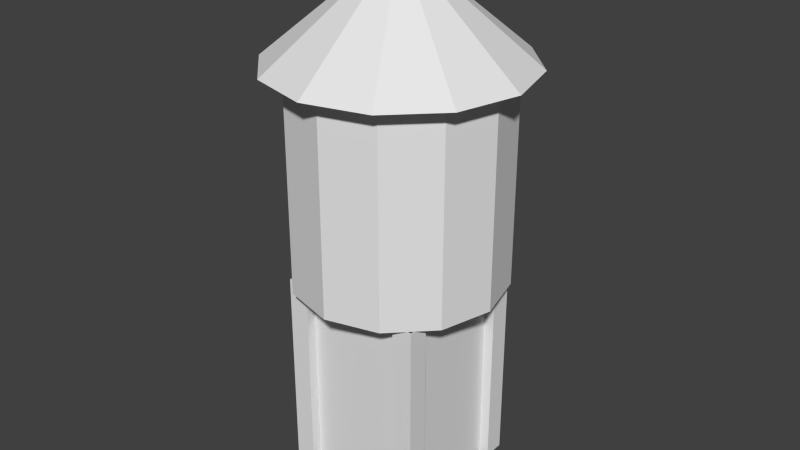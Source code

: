 # Source: water_tower_lower_detail.blend  (saved by Blender 2.76.0; exported with 4.5.12 LTS)
import bpy
from mathutils import Matrix  # noqa: F401  (used for matrix-valued properties, if any)

bpy.ops.wm.read_factory_settings(use_empty=True)
scene = bpy.context.scene
scene.name = 'Scene'

# ---- collections
col_collection_1 = bpy.data.collections.new('Collection 1'); scene.collection.children.link(col_collection_1)

# ---- world
world_world = bpy.data.worlds.new('World'); scene.world = world_world
world_world.color = (0.05088, 0.05088, 0.05088)
world_world.use_sun_shadow = False
world_world.sun_shadow_jitter_overblur = 0.0
world_world.cycles.sampling_method = 'MANUAL'
world_world.cycles.sample_map_resolution = 256

# ---- meshes
me_plane = bpy.data.meshes.new('Plane')
me_plane.from_pydata([(-1.0, -1.0, 0.0), (1.0, -1.0, 0.0), (-1.0, 1.0, 0.0), (1.0, 1.0, 0.0)], [], [(0, 1, 3, 2)])
me_plane.use_remesh_preserve_volume = False
me_plane.use_remesh_preserve_attributes = False
me_plane.use_mirror_vertex_groups = False
me_plane.update()
me_cube_001 = bpy.data.meshes.new('Cube.001')
me_cube_001.from_pydata([(-1.0, -1.0, -1.0), (-1.0, -1.0, 1.0), (-1.0, 1.0, -1.0), (-1.0, 1.0, 1.0), (1.0, -1.0, -1.0), (1.0, -1.0, 1.0), (1.0, 1.0, -1.0), (1.0, 1.0, 1.0)], [], [(1, 3, 2, 0), (3, 7, 6, 2), (7, 5, 4, 6), (5, 1, 0, 4)])
me_cube_001.use_remesh_preserve_volume = False
me_cube_001.use_remesh_preserve_attributes = False
me_cube_001.use_mirror_vertex_groups = False
me_cube_001.update()
me_cylinder = bpy.data.meshes.new('Cylinder')
me_cylinder.from_pydata([(0.0, 1.2, 1.0), (0.6, 1.039, 1.0), (1.039, 0.6, 1.0), (1.2, -5.245e-08, 1.0), (1.039, -0.6, 1.0), (0.6, -1.039, 1.0), (1.812e-07, -1.2, 1.0), (0.0, 0.0, 2.0), (-0.6, -1.039, 1.0), (-1.039, -0.6, 1.0), (-1.2, -5.579e-07, 1.0), (-1.039, 0.6, 1.0), (-0.6, 1.039, 1.0), (0.0, 1.0, -1.0), (0.0, 1.0, 1.0), (0.5, 0.866, -1.0), (0.5, 0.866, 1.0), (0.866, 0.5, -1.0), (0.866, 0.5, 1.0), (1.0, -4.371e-08, -1.0), (1.0, -4.371e-08, 1.0), (0.866, -0.5, -1.0), (0.866, -0.5, 1.0), (0.5, -0.866, -1.0), (0.5, -0.866, 1.0), (1.51e-07, -1.0, -1.0), (1.51e-07, -1.0, 1.0), (-0.5, -0.866, -1.0), (-0.5, -0.866, 1.0), (-0.866, -0.5, -1.0), (-0.866, -0.5, 1.0), (-1.0, -4.649e-07, -1.0), (-1.0, -4.649e-07, 1.0), (-0.866, 0.5, -1.0), (-0.866, 0.5, 1.0), (-0.5, 0.866, -1.0), (-0.5, 0.866, 1.0)], [], [(11, 7, 12), (0, 7, 1), (10, 7, 11), (9, 7, 10), (8, 7, 9), (6, 7, 8), (5, 7, 6), (4, 7, 5), (3, 7, 4), (2, 7, 3), (12, 7, 0), (1, 7, 2), (13, 14, 16, 15), (15, 16, 18, 17), (17, 18, 20, 19), (19, 20, 22, 21), (21, 22, 24, 23), (23, 24, 26, 25), (25, 26, 28, 27), (27, 28, 30, 29), (29, 30, 32, 31), (31, 32, 34, 33), (35, 36, 14, 13), (33, 34, 36, 35), (13, 15, 17, 19, 21, 23, 25, 27, 29, 31, 33, 35), (1, 2, 18, 16), (0, 1, 16, 14), (12, 0, 14, 36), (11, 12, 36, 34), (10, 11, 34, 32), (9, 10, 32, 30), (8, 9, 30, 28), (6, 8, 28, 26), (5, 6, 26, 24), (4, 5, 24, 22), (3, 4, 22, 20), (2, 3, 20, 18)])
me_cylinder.use_remesh_preserve_volume = False
me_cylinder.use_remesh_preserve_attributes = False
me_cylinder.use_mirror_vertex_groups = False
me_cylinder.update()
me_cube_002 = bpy.data.meshes.new('Cube.002')
me_cube_002.from_pydata([(-1.0, -1.0, -1.0), (-1.0, -1.0, 1.0), (-1.0, 1.0, -1.0), (-1.0, 1.0, 1.0), (1.0, -1.0, -1.0), (1.0, -1.0, 1.0), (1.0, 1.0, -1.0), (1.0, 1.0, 1.0)], [], [(1, 3, 2, 0), (3, 7, 6, 2), (7, 5, 4, 6), (5, 1, 0, 4)])
me_cube_002.use_remesh_preserve_volume = False
me_cube_002.use_remesh_preserve_attributes = False
me_cube_002.use_mirror_vertex_groups = False
me_cube_002.update()
me_cube_003 = bpy.data.meshes.new('Cube.003')
me_cube_003.from_pydata([(-1.0, -1.0, -1.0), (-1.0, -1.0, 1.0), (-1.0, 1.0, -1.0), (-1.0, 1.0, 1.0), (1.0, -1.0, -1.0), (1.0, -1.0, 1.0), (1.0, 1.0, -1.0), (1.0, 1.0, 1.0)], [], [(1, 3, 2, 0), (3, 7, 6, 2), (7, 5, 4, 6), (5, 1, 0, 4)])
me_cube_003.use_remesh_preserve_volume = False
me_cube_003.use_remesh_preserve_attributes = False
me_cube_003.use_mirror_vertex_groups = False
me_cube_003.update()
me_cube_004 = bpy.data.meshes.new('Cube.004')
me_cube_004.from_pydata([(-1.0, -1.0, -1.0), (-1.0, -1.0, 1.0), (-1.0, 1.0, -1.0), (-1.0, 1.0, 1.0), (1.0, -1.0, -1.0), (1.0, -1.0, 1.0), (1.0, 1.0, -1.0), (1.0, 1.0, 1.0)], [], [(1, 3, 2, 0), (3, 7, 6, 2), (7, 5, 4, 6), (5, 1, 0, 4)])
me_cube_004.use_remesh_preserve_volume = False
me_cube_004.use_remesh_preserve_attributes = False
me_cube_004.use_mirror_vertex_groups = False
me_cube_004.update()
me_plane_001 = bpy.data.meshes.new('Plane.001')
me_plane_001.from_pydata([(-1.0, -1.0, 0.0), (1.0, -1.0, 0.0), (-1.0, 1.0, 0.0), (1.0, 1.0, 0.0)], [], [(0, 1, 3, 2)])
me_plane_001.use_remesh_preserve_volume = False
me_plane_001.use_remesh_preserve_attributes = False
me_plane_001.use_mirror_vertex_groups = False
me_plane_001.update()
me_plane_002 = bpy.data.meshes.new('Plane.002')
me_plane_002.from_pydata([(-1.0, -1.0, 0.0), (1.0, -1.0, 0.0), (-1.0, 1.0, 0.0), (1.0, 1.0, 0.0)], [], [(0, 1, 3, 2)])
me_plane_002.use_remesh_preserve_volume = False
me_plane_002.use_remesh_preserve_attributes = False
me_plane_002.use_mirror_vertex_groups = False
me_plane_002.update()
me_plane_003 = bpy.data.meshes.new('Plane.003')
me_plane_003.from_pydata([(-1.0, -1.0, 0.0), (1.0, -1.0, 0.0), (-1.0, 1.0, 0.0), (1.0, 1.0, 0.0)], [], [(0, 1, 3, 2)])
me_plane_003.use_remesh_preserve_volume = False
me_plane_003.use_remesh_preserve_attributes = False
me_plane_003.use_mirror_vertex_groups = False
me_plane_003.update()

# ---- objects
ob_plane = bpy.data.objects.new('Plane', me_plane)
ob_cube = bpy.data.objects.new('Cube', me_cube_001)
ob_cylinder = bpy.data.objects.new('Cylinder', me_cylinder)
ob_cube_001 = bpy.data.objects.new('Cube.001', me_cube_002)
ob_cube_002 = bpy.data.objects.new('Cube.002', me_cube_003)
ob_cube_003 = bpy.data.objects.new('Cube.003', me_cube_004)
ob_plane_001 = bpy.data.objects.new('Plane.001', me_plane_001)
ob_plane_002 = bpy.data.objects.new('Plane.002', me_plane_002)
ob_plane_003 = bpy.data.objects.new('Plane.003', me_plane_003)

# ---- transforms, parenting, visibility, modifiers, constraints
ob_plane.location = (-0.6, 0.0, 1.0)
ob_plane.rotation_euler = (0.0, -1.571, 0.0)
ob_plane.scale = (1.0, 0.5, 1.0)
ob_plane.lineart.crease_threshold = 0.0
ob_cube.location = (-0.6, -0.6, 1.0)
ob_cube.scale = (0.1, 0.1, 1.0)
ob_cube.lineart.crease_threshold = 0.0
ob_cylinder.location = (0.0, 0.0, 3.0)
ob_cylinder.lineart.crease_threshold = 0.0
ob_cube_001.location = (0.6, 0.6, 1.0)
ob_cube_001.scale = (0.1, 0.1, 1.0)
ob_cube_001.lineart.crease_threshold = 0.0
ob_cube_002.location = (-0.6, 0.6, 1.0)
ob_cube_002.scale = (0.1, 0.1, 1.0)
ob_cube_002.lineart.crease_threshold = 0.0
ob_cube_003.location = (0.6, -0.6, 1.0)
ob_cube_003.scale = (0.1, 0.1, 1.0)
ob_cube_003.lineart.crease_threshold = 0.0
ob_plane_001.location = (0.0, 0.6, 1.0)
ob_plane_001.rotation_euler = (-1.571, -1.571, 0.0)
ob_plane_001.scale = (1.0, 0.5, 1.0)
ob_plane_001.lineart.crease_threshold = 0.0
ob_plane_002.location = (0.6, 5.96e-08, 1.0)
ob_plane_002.rotation_euler = (-3.142, -1.571, 0.0)
ob_plane_002.scale = (1.0, 0.5, 1.0)
ob_plane_002.lineart.crease_threshold = 0.0
ob_plane_003.location = (5.96e-08, -0.6, 1.0)
ob_plane_003.rotation_euler = (-4.712, -1.571, 0.0)
ob_plane_003.scale = (1.0, 0.5, 1.0)
ob_plane_003.lineart.crease_threshold = 0.0

# ---- collection membership
col_collection_1.objects.link(ob_plane)
col_collection_1.objects.link(ob_cube)
col_collection_1.objects.link(ob_cylinder)
col_collection_1.objects.link(ob_cube_001)
col_collection_1.objects.link(ob_cube_002)
col_collection_1.objects.link(ob_cube_003)
col_collection_1.objects.link(ob_plane_001)
col_collection_1.objects.link(ob_plane_002)
col_collection_1.objects.link(ob_plane_003)

# ---- scene / render settings (as saved in the file)
scene.frame_start = 1; scene.frame_end = 250; scene.frame_set(1)
scene.render.engine = 'BLENDER_EEVEE_NEXT'
scene.render.resolution_percentage = 50
scene.render.dither_intensity = 0.0
scene.cycles.use_denoising = False
scene.cycles.samples = 10
scene.cycles.sampling_pattern = 'TABULATED_SOBOL'
scene.cycles.light_sampling_threshold = 0.0
scene.cycles.use_adaptive_sampling = False
scene.cycles.use_light_tree = False
scene.cycles.blur_glossy = 0.0
scene.cycles.pixel_filter_type = 'GAUSSIAN'
scene.cycles.sample_clamp_indirect = 0.0
scene.view_settings.view_transform = 'Standard'
bpy.context.view_layer.update()

# ---- added for rendering (the .blend has no active camera and no usable light): camera, sun
cam_auto = bpy.data.cameras.new('AutoCamera')
cam_auto.lens = 50.0
cam_auto.sensor_width = 36.0
cam_auto.clip_end = 1000.0
ob_auto_camera = bpy.data.objects.new('AutoCamera', cam_auto)
scene.collection.objects.link(ob_auto_camera)
ob_auto_camera.location = (5.5913, -6.70956, 6.97304)
ob_auto_camera.rotation_euler = (1.09748, -7.21219e-08, 0.694738)
scene.camera = ob_auto_camera
light_auto_sun = bpy.data.lights.new('AutoSun', 'SUN')
light_auto_sun.energy = 3.0
light_auto_sun.angle = 0.0523599
ob_auto_sun = bpy.data.objects.new('AutoSun', light_auto_sun)
scene.collection.objects.link(ob_auto_sun)
ob_auto_sun.rotation_euler = (0.872665, 0.174533, 0.523599)
bpy.context.view_layer.update()
